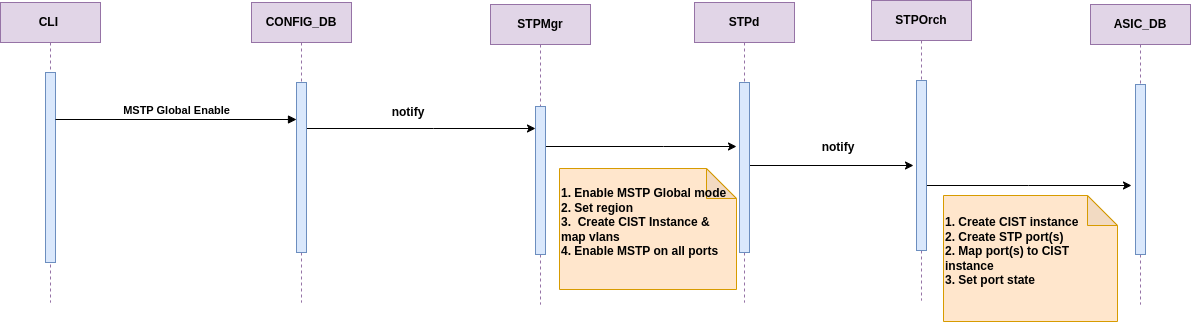

The diagram above was exported from draw.io. Its source (the exported page's mxGraphModel, read from the mxfile embedded in the PNG):
<mxGraphModel dx="1764" dy="793" grid="0" gridSize="10" guides="1" tooltips="1" connect="1" arrows="1" fold="1" page="0" pageScale="1" pageWidth="850" pageHeight="1100" math="0" shadow="0">
  <root>
    <mxCell id="0" />
    <mxCell id="1" parent="0" />
    <mxCell id="aM9ryv3xv72pqoxQDRHE-1" value="CLI&amp;nbsp;" style="shape=umlLifeline;perimeter=lifelinePerimeter;whiteSpace=wrap;html=1;container=0;dropTarget=0;collapsible=0;recursiveResize=0;outlineConnect=0;portConstraint=eastwest;newEdgeStyle={&quot;edgeStyle&quot;:&quot;elbowEdgeStyle&quot;,&quot;elbow&quot;:&quot;vertical&quot;,&quot;curved&quot;:0,&quot;rounded&quot;:0};fillColor=#e1d5e7;strokeColor=#9673a6;fontStyle=1" parent="1" vertex="1">
      <mxGeometry x="-80" y="40" width="100" height="300" as="geometry" />
    </mxCell>
    <mxCell id="aM9ryv3xv72pqoxQDRHE-2" value="" style="html=1;points=[];perimeter=orthogonalPerimeter;outlineConnect=0;targetShapes=umlLifeline;portConstraint=eastwest;newEdgeStyle={&quot;edgeStyle&quot;:&quot;elbowEdgeStyle&quot;,&quot;elbow&quot;:&quot;vertical&quot;,&quot;curved&quot;:0,&quot;rounded&quot;:0};fillColor=#dae8fc;strokeColor=#6c8ebf;fontStyle=1" parent="aM9ryv3xv72pqoxQDRHE-1" vertex="1">
      <mxGeometry x="45" y="70" width="10" height="190" as="geometry" />
    </mxCell>
    <mxCell id="v-JBTMWoUNpmtQOUg9rP-12" style="edgeStyle=elbowEdgeStyle;rounded=0;orthogonalLoop=1;jettySize=auto;html=1;elbow=vertical;curved=0;fontStyle=1" parent="1" source="aM9ryv3xv72pqoxQDRHE-5" target="v-JBTMWoUNpmtQOUg9rP-3" edge="1">
      <mxGeometry relative="1" as="geometry">
        <Array as="points">
          <mxPoint x="353" y="166" />
        </Array>
      </mxGeometry>
    </mxCell>
    <mxCell id="aM9ryv3xv72pqoxQDRHE-5" value="CONFIG_DB" style="shape=umlLifeline;perimeter=lifelinePerimeter;whiteSpace=wrap;html=1;container=0;dropTarget=0;collapsible=0;recursiveResize=0;outlineConnect=0;portConstraint=eastwest;newEdgeStyle={&quot;edgeStyle&quot;:&quot;elbowEdgeStyle&quot;,&quot;elbow&quot;:&quot;vertical&quot;,&quot;curved&quot;:0,&quot;rounded&quot;:0};fillColor=#e1d5e7;strokeColor=#9673a6;fontStyle=1" parent="1" vertex="1">
      <mxGeometry x="171" y="40" width="100" height="300" as="geometry" />
    </mxCell>
    <mxCell id="aM9ryv3xv72pqoxQDRHE-6" value="" style="html=1;points=[];perimeter=orthogonalPerimeter;outlineConnect=0;targetShapes=umlLifeline;portConstraint=eastwest;newEdgeStyle={&quot;edgeStyle&quot;:&quot;elbowEdgeStyle&quot;,&quot;elbow&quot;:&quot;vertical&quot;,&quot;curved&quot;:0,&quot;rounded&quot;:0};fillColor=#dae8fc;strokeColor=#6c8ebf;fontStyle=1" parent="aM9ryv3xv72pqoxQDRHE-5" vertex="1">
      <mxGeometry x="45" y="80" width="10" height="170" as="geometry" />
    </mxCell>
    <mxCell id="aM9ryv3xv72pqoxQDRHE-7" value="MSTP Global Enable" style="html=1;verticalAlign=bottom;endArrow=block;edgeStyle=elbowEdgeStyle;elbow=vertical;curved=0;rounded=0;fontStyle=1" parent="1" source="aM9ryv3xv72pqoxQDRHE-2" target="aM9ryv3xv72pqoxQDRHE-6" edge="1">
      <mxGeometry x="0.0041" relative="1" as="geometry">
        <mxPoint x="195" y="130" as="sourcePoint" />
        <Array as="points">
          <mxPoint x="142" y="157" />
          <mxPoint x="180" y="120" />
        </Array>
        <mxPoint as="offset" />
      </mxGeometry>
    </mxCell>
    <mxCell id="v-JBTMWoUNpmtQOUg9rP-17" style="edgeStyle=elbowEdgeStyle;rounded=0;orthogonalLoop=1;jettySize=auto;html=1;elbow=vertical;curved=0;fontStyle=1" parent="1" source="v-JBTMWoUNpmtQOUg9rP-2" edge="1">
      <mxGeometry relative="1" as="geometry">
        <mxPoint x="656" y="184" as="targetPoint" />
      </mxGeometry>
    </mxCell>
    <mxCell id="v-JBTMWoUNpmtQOUg9rP-2" value="STPMgr" style="shape=umlLifeline;perimeter=lifelinePerimeter;whiteSpace=wrap;html=1;container=0;dropTarget=0;collapsible=0;recursiveResize=0;outlineConnect=0;portConstraint=eastwest;newEdgeStyle={&quot;edgeStyle&quot;:&quot;elbowEdgeStyle&quot;,&quot;elbow&quot;:&quot;vertical&quot;,&quot;curved&quot;:0,&quot;rounded&quot;:0};fillColor=#e1d5e7;strokeColor=#9673a6;fontStyle=1" parent="1" vertex="1">
      <mxGeometry x="410" y="42" width="100" height="300" as="geometry" />
    </mxCell>
    <mxCell id="v-JBTMWoUNpmtQOUg9rP-3" value="" style="html=1;points=[];perimeter=orthogonalPerimeter;outlineConnect=0;targetShapes=umlLifeline;portConstraint=eastwest;newEdgeStyle={&quot;edgeStyle&quot;:&quot;elbowEdgeStyle&quot;,&quot;elbow&quot;:&quot;vertical&quot;,&quot;curved&quot;:0,&quot;rounded&quot;:0};fillColor=#dae8fc;strokeColor=#6c8ebf;fontStyle=1" parent="v-JBTMWoUNpmtQOUg9rP-2" vertex="1">
      <mxGeometry x="45" y="102" width="10" height="148" as="geometry" />
    </mxCell>
    <mxCell id="v-JBTMWoUNpmtQOUg9rP-18" style="edgeStyle=elbowEdgeStyle;rounded=0;orthogonalLoop=1;jettySize=auto;html=1;elbow=vertical;curved=0;fontStyle=1" parent="1" source="v-JBTMWoUNpmtQOUg9rP-4" edge="1">
      <mxGeometry relative="1" as="geometry">
        <mxPoint x="833" y="203" as="targetPoint" />
      </mxGeometry>
    </mxCell>
    <mxCell id="v-JBTMWoUNpmtQOUg9rP-4" value="STPd" style="shape=umlLifeline;perimeter=lifelinePerimeter;whiteSpace=wrap;html=1;container=0;dropTarget=0;collapsible=0;recursiveResize=0;outlineConnect=0;portConstraint=eastwest;newEdgeStyle={&quot;edgeStyle&quot;:&quot;elbowEdgeStyle&quot;,&quot;elbow&quot;:&quot;vertical&quot;,&quot;curved&quot;:0,&quot;rounded&quot;:0};fillColor=#e1d5e7;strokeColor=#9673a6;fontStyle=1" parent="1" vertex="1">
      <mxGeometry x="614" y="40" width="100" height="300" as="geometry" />
    </mxCell>
    <mxCell id="v-JBTMWoUNpmtQOUg9rP-5" value="" style="html=1;points=[];perimeter=orthogonalPerimeter;outlineConnect=0;targetShapes=umlLifeline;portConstraint=eastwest;newEdgeStyle={&quot;edgeStyle&quot;:&quot;elbowEdgeStyle&quot;,&quot;elbow&quot;:&quot;vertical&quot;,&quot;curved&quot;:0,&quot;rounded&quot;:0};fillColor=#dae8fc;strokeColor=#6c8ebf;fontStyle=1" parent="v-JBTMWoUNpmtQOUg9rP-4" vertex="1">
      <mxGeometry x="45" y="80" width="10" height="170" as="geometry" />
    </mxCell>
    <mxCell id="v-JBTMWoUNpmtQOUg9rP-20" style="edgeStyle=elbowEdgeStyle;rounded=0;orthogonalLoop=1;jettySize=auto;html=1;elbow=vertical;curved=0;fontStyle=1" parent="1" edge="1">
      <mxGeometry relative="1" as="geometry">
        <mxPoint x="845" y="223" as="sourcePoint" />
        <mxPoint x="1051" y="223" as="targetPoint" />
      </mxGeometry>
    </mxCell>
    <mxCell id="v-JBTMWoUNpmtQOUg9rP-6" value="STPOrch" style="shape=umlLifeline;perimeter=lifelinePerimeter;whiteSpace=wrap;html=1;container=0;dropTarget=0;collapsible=0;recursiveResize=0;outlineConnect=0;portConstraint=eastwest;newEdgeStyle={&quot;edgeStyle&quot;:&quot;elbowEdgeStyle&quot;,&quot;elbow&quot;:&quot;vertical&quot;,&quot;curved&quot;:0,&quot;rounded&quot;:0};fillColor=#e1d5e7;strokeColor=#9673a6;fontStyle=1" parent="1" vertex="1">
      <mxGeometry x="791" y="38" width="100" height="300" as="geometry" />
    </mxCell>
    <mxCell id="v-JBTMWoUNpmtQOUg9rP-7" value="" style="html=1;points=[];perimeter=orthogonalPerimeter;outlineConnect=0;targetShapes=umlLifeline;portConstraint=eastwest;newEdgeStyle={&quot;edgeStyle&quot;:&quot;elbowEdgeStyle&quot;,&quot;elbow&quot;:&quot;vertical&quot;,&quot;curved&quot;:0,&quot;rounded&quot;:0};fillColor=#dae8fc;strokeColor=#6c8ebf;fontStyle=1" parent="v-JBTMWoUNpmtQOUg9rP-6" vertex="1">
      <mxGeometry x="45" y="80" width="10" height="170" as="geometry" />
    </mxCell>
    <mxCell id="v-JBTMWoUNpmtQOUg9rP-8" value="ASIC_DB" style="shape=umlLifeline;perimeter=lifelinePerimeter;whiteSpace=wrap;html=1;container=0;dropTarget=0;collapsible=0;recursiveResize=0;outlineConnect=0;portConstraint=eastwest;newEdgeStyle={&quot;edgeStyle&quot;:&quot;elbowEdgeStyle&quot;,&quot;elbow&quot;:&quot;vertical&quot;,&quot;curved&quot;:0,&quot;rounded&quot;:0};fillColor=#e1d5e7;strokeColor=#9673a6;fontStyle=1" parent="1" vertex="1">
      <mxGeometry x="1010" y="42" width="100" height="300" as="geometry" />
    </mxCell>
    <mxCell id="v-JBTMWoUNpmtQOUg9rP-9" value="" style="html=1;points=[];perimeter=orthogonalPerimeter;outlineConnect=0;targetShapes=umlLifeline;portConstraint=eastwest;newEdgeStyle={&quot;edgeStyle&quot;:&quot;elbowEdgeStyle&quot;,&quot;elbow&quot;:&quot;vertical&quot;,&quot;curved&quot;:0,&quot;rounded&quot;:0};fillColor=#dae8fc;strokeColor=#6c8ebf;fontStyle=1" parent="v-JBTMWoUNpmtQOUg9rP-8" vertex="1">
      <mxGeometry x="45" y="80" width="10" height="170" as="geometry" />
    </mxCell>
    <mxCell id="v-JBTMWoUNpmtQOUg9rP-14" value="notify" style="text;html=1;align=center;verticalAlign=middle;whiteSpace=wrap;rounded=0;fontStyle=1" parent="1" vertex="1">
      <mxGeometry x="298" y="135" width="60" height="30" as="geometry" />
    </mxCell>
    <mxCell id="v-JBTMWoUNpmtQOUg9rP-16" value="&lt;span style=&quot;font-family: Helvetica, &amp;quot;VP Default&amp;quot;;&quot;&gt;1. Enable MSTP Global mode&amp;nbsp; 2. Set region&amp;nbsp; &amp;nbsp; &amp;nbsp; &amp;nbsp; &amp;nbsp; &amp;nbsp; &amp;nbsp; &amp;nbsp; &amp;nbsp; &amp;nbsp; &amp;nbsp; &amp;nbsp; &amp;nbsp; &amp;nbsp;&amp;nbsp;&lt;/span&gt;&lt;div&gt;&lt;span style=&quot;font-family: Helvetica, &amp;quot;VP Default&amp;quot;;&quot;&gt;3.&amp;nbsp; Create CIST Instance &amp;amp; map vlans&amp;nbsp;&amp;nbsp;&lt;/span&gt;&lt;/div&gt;&lt;div&gt;&lt;span style=&quot;font-family: Helvetica, &amp;quot;VP Default&amp;quot;;&quot;&gt;4. Enable MSTP on all ports&amp;nbsp; &amp;nbsp; &amp;nbsp; &amp;nbsp; &amp;nbsp; &amp;nbsp; &amp;nbsp; &amp;nbsp; &amp;nbsp; &amp;nbsp; &amp;nbsp; &amp;nbsp; &amp;nbsp; &amp;nbsp; &amp;nbsp; &amp;nbsp; &amp;nbsp; &amp;nbsp; &amp;nbsp; &amp;nbsp; &amp;nbsp; &amp;nbsp; &amp;nbsp; &amp;nbsp;&lt;/span&gt;&lt;/div&gt;" style="shape=note;whiteSpace=wrap;html=1;backgroundOutline=1;darkOpacity=0.05;align=left;fillColor=#ffe6cc;strokeColor=#d79b00;fontStyle=1" parent="1" vertex="1">
      <mxGeometry x="479" y="206" width="177" height="121" as="geometry" />
    </mxCell>
    <mxCell id="v-JBTMWoUNpmtQOUg9rP-19" value="notify" style="text;html=1;align=center;verticalAlign=middle;whiteSpace=wrap;rounded=0;fontStyle=1" parent="1" vertex="1">
      <mxGeometry x="728" y="170" width="60" height="30" as="geometry" />
    </mxCell>
    <mxCell id="v-JBTMWoUNpmtQOUg9rP-21" value="&lt;span style=&quot;font-family: Helvetica, &amp;quot;VP Default&amp;quot;;&quot;&gt;1. Create CIST instance&lt;/span&gt;&lt;div&gt;&lt;div&gt;&lt;span style=&quot;font-family: Helvetica, &amp;quot;VP Default&amp;quot;;&quot;&gt;2. Create STP port(s)&amp;nbsp; &amp;nbsp; &amp;nbsp; &amp;nbsp; &amp;nbsp; &amp;nbsp; &amp;nbsp; &amp;nbsp; 2. Map port(s) to CIST instance&amp;nbsp; &amp;nbsp; &amp;nbsp; &amp;nbsp; &amp;nbsp; &amp;nbsp; &amp;nbsp; &amp;nbsp; &amp;nbsp; &amp;nbsp; &amp;nbsp; &amp;nbsp; &amp;nbsp; &amp;nbsp; &amp;nbsp; &amp;nbsp; &amp;nbsp; &amp;nbsp; 3. Set port state&amp;nbsp; &amp;nbsp; &amp;nbsp; &amp;nbsp; &amp;nbsp; &amp;nbsp; &amp;nbsp; &amp;nbsp; &amp;nbsp; &amp;nbsp; &amp;nbsp; &amp;nbsp; &amp;nbsp; &amp;nbsp; &amp;nbsp; &amp;nbsp; &amp;nbsp; &amp;nbsp; &amp;nbsp; &amp;nbsp;&amp;nbsp;&lt;/span&gt;&lt;/div&gt;&lt;/div&gt;" style="shape=note;whiteSpace=wrap;html=1;backgroundOutline=1;darkOpacity=0.05;align=left;fillColor=#ffe6cc;strokeColor=#d79b00;fontStyle=1" parent="1" vertex="1">
      <mxGeometry x="863" y="233" width="174" height="126" as="geometry" />
    </mxCell>
  </root>
</mxGraphModel>